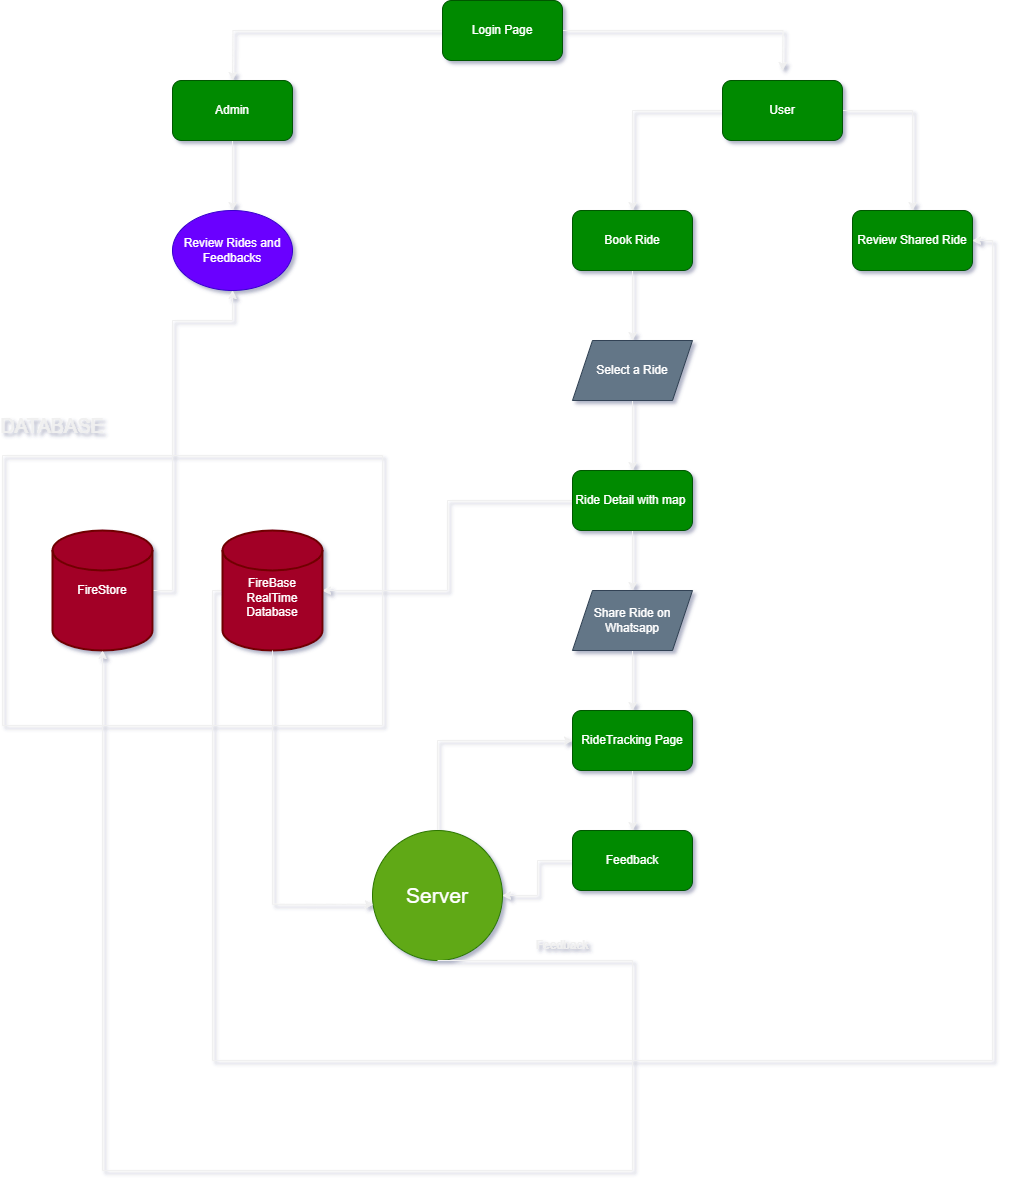

The diagram above was exported from draw.io. Its source (the exported page's mxGraphModel, read from the mxfile embedded in the PNG):
<mxGraphModel dx="1901" dy="1944" grid="1" gridSize="10" guides="1" tooltips="1" connect="1" arrows="1" fold="1" page="0" pageScale="1" pageWidth="850" pageHeight="1100" background="none" math="0" shadow="0">
  <root>
    <mxCell id="0" />
    <mxCell id="1" parent="0" />
    <mxCell id="9FRCeEMSFSZCWsbj45Tq-2" style="edgeStyle=orthogonalEdgeStyle;rounded=0;orthogonalLoop=1;jettySize=auto;html=1;" parent="1" source="9FRCeEMSFSZCWsbj45Tq-1" edge="1">
      <mxGeometry relative="1" as="geometry">
        <mxPoint x="-340" y="-870" as="targetPoint" />
      </mxGeometry>
    </mxCell>
    <mxCell id="9FRCeEMSFSZCWsbj45Tq-3" style="edgeStyle=orthogonalEdgeStyle;rounded=0;orthogonalLoop=1;jettySize=auto;html=1;" parent="1" source="9FRCeEMSFSZCWsbj45Tq-1" edge="1">
      <mxGeometry relative="1" as="geometry">
        <mxPoint x="210" y="-880" as="targetPoint" />
      </mxGeometry>
    </mxCell>
    <mxCell id="9FRCeEMSFSZCWsbj45Tq-1" value="Login Page" style="rounded=1;whiteSpace=wrap;html=1;fillColor=#008a00;strokeColor=#005700;fontColor=#ffffff;" parent="1" vertex="1">
      <mxGeometry x="-130" y="-950" width="120" height="60" as="geometry" />
    </mxCell>
    <mxCell id="9FRCeEMSFSZCWsbj45Tq-10" style="edgeStyle=orthogonalEdgeStyle;rounded=0;orthogonalLoop=1;jettySize=auto;html=1;entryX=0.5;entryY=0;entryDx=0;entryDy=0;" parent="1" source="9FRCeEMSFSZCWsbj45Tq-4" target="9FRCeEMSFSZCWsbj45Tq-6" edge="1">
      <mxGeometry relative="1" as="geometry" />
    </mxCell>
    <mxCell id="9FRCeEMSFSZCWsbj45Tq-4" value="Admin" style="rounded=1;whiteSpace=wrap;html=1;fillColor=#008a00;strokeColor=#005700;fontColor=#ffffff;" parent="1" vertex="1">
      <mxGeometry x="-400" y="-870" width="120" height="60" as="geometry" />
    </mxCell>
    <mxCell id="9FRCeEMSFSZCWsbj45Tq-15" style="edgeStyle=orthogonalEdgeStyle;rounded=0;orthogonalLoop=1;jettySize=auto;html=1;entryX=0.5;entryY=0;entryDx=0;entryDy=0;" parent="1" source="9FRCeEMSFSZCWsbj45Tq-5" target="9FRCeEMSFSZCWsbj45Tq-14" edge="1">
      <mxGeometry relative="1" as="geometry" />
    </mxCell>
    <mxCell id="9FRCeEMSFSZCWsbj45Tq-16" style="edgeStyle=orthogonalEdgeStyle;rounded=0;orthogonalLoop=1;jettySize=auto;html=1;entryX=0.5;entryY=0;entryDx=0;entryDy=0;" parent="1" source="9FRCeEMSFSZCWsbj45Tq-5" target="9FRCeEMSFSZCWsbj45Tq-12" edge="1">
      <mxGeometry relative="1" as="geometry" />
    </mxCell>
    <mxCell id="9FRCeEMSFSZCWsbj45Tq-5" value="User" style="rounded=1;whiteSpace=wrap;html=1;fillColor=#008a00;strokeColor=#005700;fontColor=#ffffff;" parent="1" vertex="1">
      <mxGeometry x="150" y="-870" width="120" height="60" as="geometry" />
    </mxCell>
    <mxCell id="9FRCeEMSFSZCWsbj45Tq-6" value="Review Rides and Feedbacks" style="ellipse;whiteSpace=wrap;html=1;fillColor=#6a00ff;fontColor=#ffffff;strokeColor=#3700CC;" parent="1" vertex="1">
      <mxGeometry x="-400" y="-740" width="120" height="80" as="geometry" />
    </mxCell>
    <mxCell id="9FRCeEMSFSZCWsbj45Tq-18" style="edgeStyle=orthogonalEdgeStyle;rounded=0;orthogonalLoop=1;jettySize=auto;html=1;entryX=0.5;entryY=0;entryDx=0;entryDy=0;" parent="1" source="9FRCeEMSFSZCWsbj45Tq-7" target="9FRCeEMSFSZCWsbj45Tq-17" edge="1">
      <mxGeometry relative="1" as="geometry" />
    </mxCell>
    <mxCell id="9FRCeEMSFSZCWsbj45Tq-7" value="Select a Ride" style="shape=parallelogram;perimeter=parallelogramPerimeter;whiteSpace=wrap;html=1;fixedSize=1;fillColor=#647687;fontColor=#ffffff;strokeColor=#314354;" parent="1" vertex="1">
      <mxGeometry y="-610" width="120" height="60" as="geometry" />
    </mxCell>
    <mxCell id="9FRCeEMSFSZCWsbj45Tq-13" style="edgeStyle=orthogonalEdgeStyle;rounded=0;orthogonalLoop=1;jettySize=auto;html=1;" parent="1" source="9FRCeEMSFSZCWsbj45Tq-12" target="9FRCeEMSFSZCWsbj45Tq-7" edge="1">
      <mxGeometry relative="1" as="geometry" />
    </mxCell>
    <mxCell id="9FRCeEMSFSZCWsbj45Tq-12" value="Book Ride" style="rounded=1;whiteSpace=wrap;html=1;fillColor=#008a00;strokeColor=#005700;fontColor=#ffffff;" parent="1" vertex="1">
      <mxGeometry y="-740" width="120" height="60" as="geometry" />
    </mxCell>
    <mxCell id="9FRCeEMSFSZCWsbj45Tq-14" value="Review Shared Ride" style="rounded=1;whiteSpace=wrap;html=1;fillColor=#008a00;strokeColor=#005700;fontColor=#ffffff;" parent="1" vertex="1">
      <mxGeometry x="280" y="-740" width="120" height="60" as="geometry" />
    </mxCell>
    <mxCell id="9FRCeEMSFSZCWsbj45Tq-20" style="edgeStyle=orthogonalEdgeStyle;rounded=0;orthogonalLoop=1;jettySize=auto;html=1;exitX=0.5;exitY=1;exitDx=0;exitDy=0;entryX=0.5;entryY=0;entryDx=0;entryDy=0;" parent="1" source="9FRCeEMSFSZCWsbj45Tq-17" target="9FRCeEMSFSZCWsbj45Tq-19" edge="1">
      <mxGeometry relative="1" as="geometry" />
    </mxCell>
    <mxCell id="9FRCeEMSFSZCWsbj45Tq-23" style="edgeStyle=orthogonalEdgeStyle;rounded=0;orthogonalLoop=1;jettySize=auto;html=1;" parent="1" source="9FRCeEMSFSZCWsbj45Tq-17" target="9FRCeEMSFSZCWsbj45Tq-21" edge="1">
      <mxGeometry relative="1" as="geometry" />
    </mxCell>
    <mxCell id="9FRCeEMSFSZCWsbj45Tq-17" value="Ride Detail with map&amp;nbsp;" style="rounded=1;whiteSpace=wrap;html=1;fillColor=#008a00;strokeColor=#005700;fontColor=#ffffff;" parent="1" vertex="1">
      <mxGeometry y="-480" width="120" height="60" as="geometry" />
    </mxCell>
    <mxCell id="9FRCeEMSFSZCWsbj45Tq-25" style="edgeStyle=orthogonalEdgeStyle;rounded=0;orthogonalLoop=1;jettySize=auto;html=1;" parent="1" source="9FRCeEMSFSZCWsbj45Tq-19" target="9FRCeEMSFSZCWsbj45Tq-24" edge="1">
      <mxGeometry relative="1" as="geometry" />
    </mxCell>
    <mxCell id="9FRCeEMSFSZCWsbj45Tq-19" value="Share Ride on Whatsapp" style="shape=parallelogram;perimeter=parallelogramPerimeter;whiteSpace=wrap;html=1;fixedSize=1;fillColor=#647687;fontColor=#ffffff;strokeColor=#314354;" parent="1" vertex="1">
      <mxGeometry y="-360" width="120" height="60" as="geometry" />
    </mxCell>
    <mxCell id="9FRCeEMSFSZCWsbj45Tq-33" style="edgeStyle=orthogonalEdgeStyle;rounded=0;orthogonalLoop=1;jettySize=auto;html=1;entryX=1;entryY=0.5;entryDx=0;entryDy=0;" parent="1" source="9FRCeEMSFSZCWsbj45Tq-21" target="9FRCeEMSFSZCWsbj45Tq-14" edge="1">
      <mxGeometry relative="1" as="geometry">
        <Array as="points">
          <mxPoint x="-360" y="-360" />
          <mxPoint x="-360" y="110" />
          <mxPoint x="420" y="110" />
          <mxPoint x="420" y="-710" />
        </Array>
      </mxGeometry>
    </mxCell>
    <mxCell id="9FRCeEMSFSZCWsbj45Tq-21" value="&lt;div&gt;&lt;br&gt;&lt;/div&gt;FireBase RealTime Database" style="strokeWidth=2;html=1;shape=mxgraph.flowchart.database;whiteSpace=wrap;fillColor=#a20025;fontColor=#ffffff;strokeColor=#6F0000;" parent="1" vertex="1">
      <mxGeometry x="-350" y="-420" width="100" height="120" as="geometry" />
    </mxCell>
    <mxCell id="a5w8SHW2GkiFQTpQ-syA-3" style="edgeStyle=orthogonalEdgeStyle;rounded=0;orthogonalLoop=1;jettySize=auto;html=1;entryX=0.5;entryY=0;entryDx=0;entryDy=0;" parent="1" source="9FRCeEMSFSZCWsbj45Tq-24" target="a5w8SHW2GkiFQTpQ-syA-1" edge="1">
      <mxGeometry relative="1" as="geometry" />
    </mxCell>
    <mxCell id="9FRCeEMSFSZCWsbj45Tq-24" value="RideTracking Page" style="rounded=1;whiteSpace=wrap;html=1;fillColor=#008a00;strokeColor=#005700;fontColor=#ffffff;" parent="1" vertex="1">
      <mxGeometry y="-240" width="120" height="60" as="geometry" />
    </mxCell>
    <mxCell id="9FRCeEMSFSZCWsbj45Tq-27" style="edgeStyle=orthogonalEdgeStyle;rounded=0;orthogonalLoop=1;jettySize=auto;html=1;entryX=0.5;entryY=1;entryDx=0;entryDy=0;" parent="1" source="9FRCeEMSFSZCWsbj45Tq-26" target="9FRCeEMSFSZCWsbj45Tq-6" edge="1">
      <mxGeometry relative="1" as="geometry">
        <Array as="points">
          <mxPoint x="-400" y="-360" />
          <mxPoint x="-400" y="-630" />
          <mxPoint x="-340" y="-630" />
        </Array>
      </mxGeometry>
    </mxCell>
    <mxCell id="9FRCeEMSFSZCWsbj45Tq-26" value="FireStore&lt;div&gt;&lt;/div&gt;" style="strokeWidth=2;html=1;shape=mxgraph.flowchart.database;whiteSpace=wrap;fillColor=#a20025;fontColor=#ffffff;strokeColor=#6F0000;" parent="1" vertex="1">
      <mxGeometry x="-520" y="-420" width="100" height="120" as="geometry" />
    </mxCell>
    <mxCell id="9FRCeEMSFSZCWsbj45Tq-28" value="" style="swimlane;startSize=0;" parent="1" vertex="1">
      <mxGeometry x="-570" y="-495" width="380" height="270" as="geometry" />
    </mxCell>
    <mxCell id="9FRCeEMSFSZCWsbj45Tq-32" style="edgeStyle=orthogonalEdgeStyle;rounded=0;orthogonalLoop=1;jettySize=auto;html=1;entryX=0;entryY=0.5;entryDx=0;entryDy=0;" parent="1" source="9FRCeEMSFSZCWsbj45Tq-30" target="9FRCeEMSFSZCWsbj45Tq-24" edge="1">
      <mxGeometry relative="1" as="geometry">
        <Array as="points">
          <mxPoint x="-135" y="-210" />
        </Array>
      </mxGeometry>
    </mxCell>
    <mxCell id="9FRCeEMSFSZCWsbj45Tq-30" value="&lt;font style=&quot;font-size: 21px;&quot;&gt;Server&lt;/font&gt;" style="ellipse;whiteSpace=wrap;html=1;aspect=fixed;fillColor=#60a917;fontColor=#ffffff;strokeColor=#2D7600;" parent="1" vertex="1">
      <mxGeometry x="-200" y="-120" width="130" height="130" as="geometry" />
    </mxCell>
    <mxCell id="9FRCeEMSFSZCWsbj45Tq-31" style="edgeStyle=orthogonalEdgeStyle;rounded=0;orthogonalLoop=1;jettySize=auto;html=1;entryX=0.007;entryY=0.568;entryDx=0;entryDy=0;entryPerimeter=0;" parent="1" source="9FRCeEMSFSZCWsbj45Tq-21" target="9FRCeEMSFSZCWsbj45Tq-30" edge="1">
      <mxGeometry relative="1" as="geometry">
        <Array as="points">
          <mxPoint x="-300" y="-46" />
        </Array>
      </mxGeometry>
    </mxCell>
    <mxCell id="9FRCeEMSFSZCWsbj45Tq-34" value="&lt;font style=&quot;font-size: 20px;&quot;&gt;DATABASE&lt;/font&gt;" style="text;html=1;align=center;verticalAlign=middle;whiteSpace=wrap;rounded=0;strokeWidth=10;" parent="1" vertex="1">
      <mxGeometry x="-550" y="-540" width="60" height="30" as="geometry" />
    </mxCell>
    <mxCell id="a5w8SHW2GkiFQTpQ-syA-2" style="edgeStyle=orthogonalEdgeStyle;rounded=0;orthogonalLoop=1;jettySize=auto;html=1;exitX=0.5;exitY=1;exitDx=0;exitDy=0;" parent="1" source="9FRCeEMSFSZCWsbj45Tq-30" target="9FRCeEMSFSZCWsbj45Tq-26" edge="1">
      <mxGeometry relative="1" as="geometry">
        <Array as="points">
          <mxPoint x="60" y="10" />
          <mxPoint x="60" y="220" />
          <mxPoint x="-470" y="220" />
        </Array>
      </mxGeometry>
    </mxCell>
    <mxCell id="a5w8SHW2GkiFQTpQ-syA-4" style="edgeStyle=orthogonalEdgeStyle;rounded=0;orthogonalLoop=1;jettySize=auto;html=1;entryX=1;entryY=0.5;entryDx=0;entryDy=0;" parent="1" source="a5w8SHW2GkiFQTpQ-syA-1" target="9FRCeEMSFSZCWsbj45Tq-30" edge="1">
      <mxGeometry relative="1" as="geometry" />
    </mxCell>
    <mxCell id="a5w8SHW2GkiFQTpQ-syA-1" value="Feedback" style="rounded=1;whiteSpace=wrap;html=1;fillColor=#008a00;fontColor=#ffffff;strokeColor=#005700;" parent="1" vertex="1">
      <mxGeometry y="-120" width="120" height="60" as="geometry" />
    </mxCell>
    <mxCell id="a5w8SHW2GkiFQTpQ-syA-5" value="Feedback" style="text;html=1;align=center;verticalAlign=middle;whiteSpace=wrap;rounded=0;" parent="1" vertex="1">
      <mxGeometry x="-40" y="-20" width="60" height="30" as="geometry" />
    </mxCell>
  </root>
</mxGraphModel>